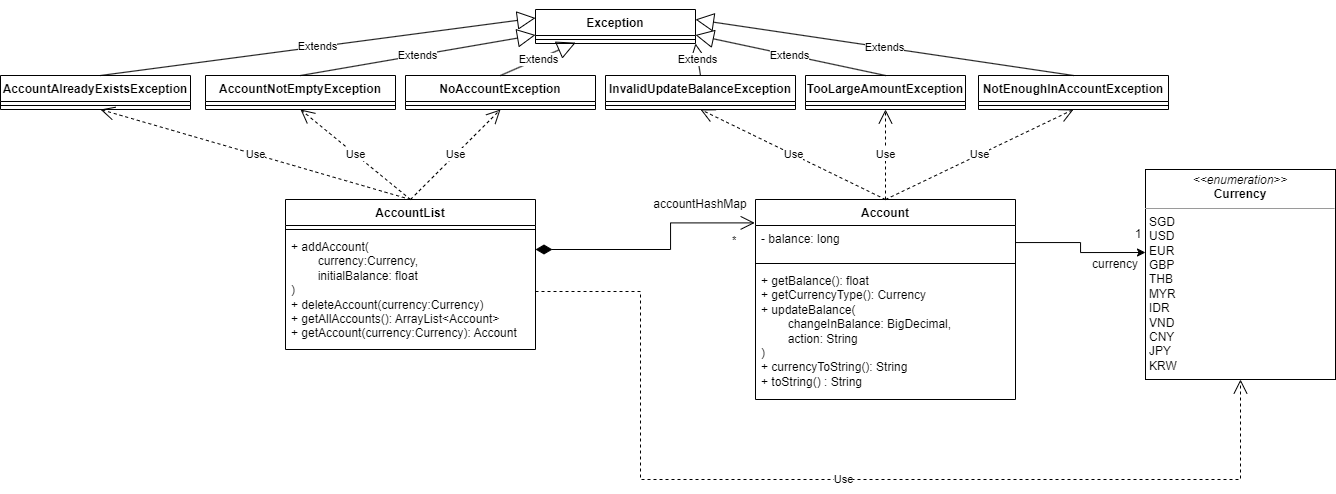

The diagram above was exported from draw.io. Its source (the exported page's mxGraphModel, read from the mxfile embedded in the PNG):
<mxGraphModel dx="2345" dy="568" grid="1" gridSize="10" guides="1" tooltips="1" connect="1" arrows="1" fold="1" page="1" pageScale="1" pageWidth="827" pageHeight="1169" math="0" shadow="0">
  <root>
    <mxCell id="WIyWlLk6GJQsqaUBKTNV-0" />
    <mxCell id="WIyWlLk6GJQsqaUBKTNV-1" parent="WIyWlLk6GJQsqaUBKTNV-0" />
    <mxCell id="dsbA1eekSPSx_6IA9cFN-1" value="Account" style="swimlane;fontStyle=1;align=center;verticalAlign=top;childLayout=stackLayout;horizontal=1;startSize=26;horizontalStack=0;resizeParent=1;resizeParentMax=0;resizeLast=0;collapsible=1;marginBottom=0;whiteSpace=wrap;html=1;" parent="WIyWlLk6GJQsqaUBKTNV-1" vertex="1">
      <mxGeometry x="35" y="530" width="260" height="200" as="geometry" />
    </mxCell>
    <mxCell id="dsbA1eekSPSx_6IA9cFN-5" style="edgeStyle=orthogonalEdgeStyle;rounded=0;orthogonalLoop=1;jettySize=auto;html=1;" parent="dsbA1eekSPSx_6IA9cFN-1" source="dsbA1eekSPSx_6IA9cFN-2" edge="1">
      <mxGeometry relative="1" as="geometry">
        <mxPoint x="390" y="53" as="targetPoint" />
      </mxGeometry>
    </mxCell>
    <mxCell id="dsbA1eekSPSx_6IA9cFN-2" value="- balance: long" style="text;strokeColor=none;fillColor=none;align=left;verticalAlign=top;spacingLeft=4;spacingRight=4;overflow=hidden;rotatable=0;points=[[0,0.5],[1,0.5]];portConstraint=eastwest;whiteSpace=wrap;html=1;" parent="dsbA1eekSPSx_6IA9cFN-1" vertex="1">
      <mxGeometry y="26" width="260" height="34" as="geometry" />
    </mxCell>
    <mxCell id="dsbA1eekSPSx_6IA9cFN-3" value="" style="line;strokeWidth=1;fillColor=none;align=left;verticalAlign=middle;spacingTop=-1;spacingLeft=3;spacingRight=3;rotatable=0;labelPosition=right;points=[];portConstraint=eastwest;strokeColor=inherit;" parent="dsbA1eekSPSx_6IA9cFN-1" vertex="1">
      <mxGeometry y="60" width="260" height="8" as="geometry" />
    </mxCell>
    <mxCell id="dsbA1eekSPSx_6IA9cFN-4" value="+ getBalance(): float&lt;br&gt;+ getCurrencyType(): Currency&lt;br&gt;+ updateBalance(&lt;br&gt;&lt;span style=&quot;background-color: initial;&quot;&gt;&lt;span style=&quot;white-space: pre;&quot;&gt;&#09;&lt;/span&gt;changeInBalance: BigDecimal,&amp;nbsp;&lt;br&gt;&lt;/span&gt;&lt;span style=&quot;background-color: initial;&quot;&gt;&lt;span style=&quot;white-space: pre;&quot;&gt;&#09;&lt;/span&gt;action: String&lt;/span&gt;&lt;span style=&quot;background-color: initial;&quot;&gt;&lt;br&gt;&lt;/span&gt;)&lt;br&gt;+ currencyToString(): String&lt;br&gt;+ toString() : String" style="text;strokeColor=none;fillColor=none;align=left;verticalAlign=top;spacingLeft=4;spacingRight=4;overflow=hidden;rotatable=0;points=[[0,0.5],[1,0.5]];portConstraint=eastwest;whiteSpace=wrap;html=1;" parent="dsbA1eekSPSx_6IA9cFN-1" vertex="1">
      <mxGeometry y="68" width="260" height="132" as="geometry" />
    </mxCell>
    <mxCell id="dsbA1eekSPSx_6IA9cFN-20" value="&lt;p style=&quot;margin:0px;margin-top:4px;text-align:center;&quot;&gt;&lt;i&gt;&amp;lt;&amp;lt;enumeration&amp;gt;&amp;gt;&lt;/i&gt;&lt;br&gt;&lt;b&gt;Currency&lt;/b&gt;&lt;/p&gt;&lt;hr size=&quot;1&quot;&gt;&lt;p style=&quot;margin:0px;margin-left:4px;&quot;&gt;SGD&lt;/p&gt;&lt;p style=&quot;margin:0px;margin-left:4px;&quot;&gt;USD&lt;/p&gt;&lt;p style=&quot;margin:0px;margin-left:4px;&quot;&gt;EUR&lt;/p&gt;&lt;p style=&quot;margin:0px;margin-left:4px;&quot;&gt;GBP&lt;/p&gt;&lt;p style=&quot;margin:0px;margin-left:4px;&quot;&gt;THB&lt;/p&gt;&lt;p style=&quot;margin:0px;margin-left:4px;&quot;&gt;MYR&lt;/p&gt;&lt;p style=&quot;margin:0px;margin-left:4px;&quot;&gt;IDR&lt;/p&gt;&lt;p style=&quot;margin:0px;margin-left:4px;&quot;&gt;VND&lt;/p&gt;&lt;p style=&quot;margin:0px;margin-left:4px;&quot;&gt;CNY&lt;/p&gt;&lt;p style=&quot;margin:0px;margin-left:4px;&quot;&gt;JPY&lt;/p&gt;&lt;p style=&quot;margin:0px;margin-left:4px;&quot;&gt;&lt;span style=&quot;background-color: initial;&quot;&gt;KRW&lt;/span&gt;&lt;/p&gt;" style="verticalAlign=top;align=left;overflow=fill;fontSize=12;fontFamily=Helvetica;html=1;whiteSpace=wrap;" parent="WIyWlLk6GJQsqaUBKTNV-1" vertex="1">
      <mxGeometry x="425" y="500" width="190" height="210" as="geometry" />
    </mxCell>
    <mxCell id="dsbA1eekSPSx_6IA9cFN-22" value="currency" style="text;html=1;strokeColor=none;fillColor=none;align=center;verticalAlign=middle;whiteSpace=wrap;rounded=0;" parent="WIyWlLk6GJQsqaUBKTNV-1" vertex="1">
      <mxGeometry x="365" y="580" width="60" height="30" as="geometry" />
    </mxCell>
    <mxCell id="dsbA1eekSPSx_6IA9cFN-23" value="1" style="text;html=1;strokeColor=none;fillColor=none;align=center;verticalAlign=middle;whiteSpace=wrap;rounded=0;" parent="WIyWlLk6GJQsqaUBKTNV-1" vertex="1">
      <mxGeometry x="388" y="550" width="60" height="30" as="geometry" />
    </mxCell>
    <mxCell id="dTihvwjY7Ts53fyvmRjP-0" value="InvalidUpdateBalanceException" style="swimlane;fontStyle=1;align=center;verticalAlign=top;childLayout=stackLayout;horizontal=1;startSize=26;horizontalStack=0;resizeParent=1;resizeParentMax=0;resizeLast=0;collapsible=1;marginBottom=0;whiteSpace=wrap;html=1;" parent="WIyWlLk6GJQsqaUBKTNV-1" vertex="1">
      <mxGeometry x="-115" y="406" width="190" height="34" as="geometry" />
    </mxCell>
    <mxCell id="dTihvwjY7Ts53fyvmRjP-2" value="" style="line;strokeWidth=1;fillColor=none;align=left;verticalAlign=middle;spacingTop=-1;spacingLeft=3;spacingRight=3;rotatable=0;labelPosition=right;points=[];portConstraint=eastwest;strokeColor=inherit;" parent="dTihvwjY7Ts53fyvmRjP-0" vertex="1">
      <mxGeometry y="26" width="190" height="8" as="geometry" />
    </mxCell>
    <mxCell id="dTihvwjY7Ts53fyvmRjP-4" value="NotEnoughInAccountException" style="swimlane;fontStyle=1;align=center;verticalAlign=top;childLayout=stackLayout;horizontal=1;startSize=26;horizontalStack=0;resizeParent=1;resizeParentMax=0;resizeLast=0;collapsible=1;marginBottom=0;whiteSpace=wrap;html=1;" parent="WIyWlLk6GJQsqaUBKTNV-1" vertex="1">
      <mxGeometry x="258" y="406" width="190" height="34" as="geometry" />
    </mxCell>
    <mxCell id="dTihvwjY7Ts53fyvmRjP-6" value="" style="line;strokeWidth=1;fillColor=none;align=left;verticalAlign=middle;spacingTop=-1;spacingLeft=3;spacingRight=3;rotatable=0;labelPosition=right;points=[];portConstraint=eastwest;strokeColor=inherit;" parent="dTihvwjY7Ts53fyvmRjP-4" vertex="1">
      <mxGeometry y="26" width="190" height="8" as="geometry" />
    </mxCell>
    <mxCell id="dTihvwjY7Ts53fyvmRjP-8" value="TooLargeAmountException" style="swimlane;fontStyle=1;align=center;verticalAlign=top;childLayout=stackLayout;horizontal=1;startSize=26;horizontalStack=0;resizeParent=1;resizeParentMax=0;resizeLast=0;collapsible=1;marginBottom=0;whiteSpace=wrap;html=1;" parent="WIyWlLk6GJQsqaUBKTNV-1" vertex="1">
      <mxGeometry x="85" y="406" width="160" height="34" as="geometry" />
    </mxCell>
    <mxCell id="dTihvwjY7Ts53fyvmRjP-10" value="" style="line;strokeWidth=1;fillColor=none;align=left;verticalAlign=middle;spacingTop=-1;spacingLeft=3;spacingRight=3;rotatable=0;labelPosition=right;points=[];portConstraint=eastwest;strokeColor=inherit;" parent="dTihvwjY7Ts53fyvmRjP-8" vertex="1">
      <mxGeometry y="26" width="160" height="8" as="geometry" />
    </mxCell>
    <mxCell id="dTihvwjY7Ts53fyvmRjP-12" value="Exception" style="swimlane;fontStyle=1;align=center;verticalAlign=top;childLayout=stackLayout;horizontal=1;startSize=26;horizontalStack=0;resizeParent=1;resizeParentMax=0;resizeLast=0;collapsible=1;marginBottom=0;whiteSpace=wrap;html=1;" parent="WIyWlLk6GJQsqaUBKTNV-1" vertex="1">
      <mxGeometry x="-185" y="340" width="160" height="34" as="geometry" />
    </mxCell>
    <mxCell id="dTihvwjY7Ts53fyvmRjP-13" value="" style="line;strokeWidth=1;fillColor=none;align=left;verticalAlign=middle;spacingTop=-1;spacingLeft=3;spacingRight=3;rotatable=0;labelPosition=right;points=[];portConstraint=eastwest;strokeColor=inherit;" parent="dTihvwjY7Ts53fyvmRjP-12" vertex="1">
      <mxGeometry y="26" width="160" height="8" as="geometry" />
    </mxCell>
    <mxCell id="dTihvwjY7Ts53fyvmRjP-20" value="Extends" style="endArrow=block;endSize=16;endFill=0;html=1;rounded=0;entryX=1;entryY=1;entryDx=0;entryDy=0;exitX=0.5;exitY=0;exitDx=0;exitDy=0;" parent="WIyWlLk6GJQsqaUBKTNV-1" source="dTihvwjY7Ts53fyvmRjP-0" target="dTihvwjY7Ts53fyvmRjP-12" edge="1">
      <mxGeometry width="160" relative="1" as="geometry">
        <mxPoint x="-65" y="380" as="sourcePoint" />
        <mxPoint x="95" y="380" as="targetPoint" />
      </mxGeometry>
    </mxCell>
    <mxCell id="dTihvwjY7Ts53fyvmRjP-21" value="Extends" style="endArrow=block;endSize=16;endFill=0;html=1;rounded=0;entryX=1;entryY=0.75;entryDx=0;entryDy=0;exitX=0.5;exitY=0;exitDx=0;exitDy=0;" parent="WIyWlLk6GJQsqaUBKTNV-1" source="dTihvwjY7Ts53fyvmRjP-8" target="dTihvwjY7Ts53fyvmRjP-12" edge="1">
      <mxGeometry width="160" relative="1" as="geometry">
        <mxPoint x="-10" y="416" as="sourcePoint" />
        <mxPoint x="95" y="367" as="targetPoint" />
      </mxGeometry>
    </mxCell>
    <mxCell id="dTihvwjY7Ts53fyvmRjP-22" value="Extends" style="endArrow=block;endSize=16;endFill=0;html=1;rounded=0;exitX=0.5;exitY=0;exitDx=0;exitDy=0;" parent="WIyWlLk6GJQsqaUBKTNV-1" source="dTihvwjY7Ts53fyvmRjP-4" edge="1">
      <mxGeometry width="160" relative="1" as="geometry">
        <mxPoint x="175" y="416" as="sourcePoint" />
        <mxPoint x="-25" y="350" as="targetPoint" />
      </mxGeometry>
    </mxCell>
    <mxCell id="dTihvwjY7Ts53fyvmRjP-23" value="Use" style="endArrow=open;endSize=12;dashed=1;html=1;rounded=0;entryX=0.5;entryY=1;entryDx=0;entryDy=0;" parent="WIyWlLk6GJQsqaUBKTNV-1" source="dsbA1eekSPSx_6IA9cFN-1" target="dTihvwjY7Ts53fyvmRjP-8" edge="1">
      <mxGeometry width="160" relative="1" as="geometry">
        <mxPoint x="485" y="590" as="sourcePoint" />
        <mxPoint x="645" y="590" as="targetPoint" />
      </mxGeometry>
    </mxCell>
    <mxCell id="dTihvwjY7Ts53fyvmRjP-25" value="Use" style="endArrow=open;endSize=12;dashed=1;html=1;rounded=0;entryX=0.5;entryY=1;entryDx=0;entryDy=0;exitX=0.5;exitY=0;exitDx=0;exitDy=0;" parent="WIyWlLk6GJQsqaUBKTNV-1" source="dsbA1eekSPSx_6IA9cFN-1" target="dTihvwjY7Ts53fyvmRjP-4" edge="1">
      <mxGeometry width="160" relative="1" as="geometry">
        <mxPoint x="175" y="540" as="sourcePoint" />
        <mxPoint x="175" y="450" as="targetPoint" />
      </mxGeometry>
    </mxCell>
    <mxCell id="dTihvwjY7Ts53fyvmRjP-26" value="Use" style="endArrow=open;endSize=12;dashed=1;html=1;rounded=0;entryX=0.5;entryY=1;entryDx=0;entryDy=0;" parent="WIyWlLk6GJQsqaUBKTNV-1" target="dTihvwjY7Ts53fyvmRjP-0" edge="1">
      <mxGeometry width="160" relative="1" as="geometry">
        <mxPoint x="165" y="530" as="sourcePoint" />
        <mxPoint x="363" y="450" as="targetPoint" />
      </mxGeometry>
    </mxCell>
    <mxCell id="dTihvwjY7Ts53fyvmRjP-29" value="AccountList" style="swimlane;fontStyle=1;align=center;verticalAlign=top;childLayout=stackLayout;horizontal=1;startSize=26;horizontalStack=0;resizeParent=1;resizeParentMax=0;resizeLast=0;collapsible=1;marginBottom=0;whiteSpace=wrap;html=1;" parent="WIyWlLk6GJQsqaUBKTNV-1" vertex="1">
      <mxGeometry x="-435" y="530" width="250" height="150" as="geometry" />
    </mxCell>
    <mxCell id="dTihvwjY7Ts53fyvmRjP-31" value="" style="line;strokeWidth=1;fillColor=none;align=left;verticalAlign=middle;spacingTop=-1;spacingLeft=3;spacingRight=3;rotatable=0;labelPosition=right;points=[];portConstraint=eastwest;strokeColor=inherit;" parent="dTihvwjY7Ts53fyvmRjP-29" vertex="1">
      <mxGeometry y="26" width="250" height="8" as="geometry" />
    </mxCell>
    <mxCell id="dTihvwjY7Ts53fyvmRjP-32" value="+ addAccount(&lt;br&gt;&lt;span style=&quot;white-space: pre;&quot;&gt;&#09;&lt;/span&gt;currency:Currency,&lt;br&gt;&lt;span style=&quot;white-space: pre;&quot;&gt;&#09;&lt;/span&gt;initialBalance: float&lt;br&gt;)&lt;br&gt;+ deleteAccount(currency:Currency)&lt;br&gt;+ getAllAccounts(): ArrayList&amp;lt;Account&amp;gt;&lt;br&gt;+ getAccount(currency:Currency): Account" style="text;strokeColor=none;fillColor=none;align=left;verticalAlign=top;spacingLeft=4;spacingRight=4;overflow=hidden;rotatable=0;points=[[0,0.5],[1,0.5]];portConstraint=eastwest;whiteSpace=wrap;html=1;" parent="dTihvwjY7Ts53fyvmRjP-29" vertex="1">
      <mxGeometry y="34" width="250" height="116" as="geometry" />
    </mxCell>
    <mxCell id="dTihvwjY7Ts53fyvmRjP-34" value="accountHashMap" style="text;html=1;strokeColor=none;fillColor=none;align=center;verticalAlign=middle;whiteSpace=wrap;rounded=0;" parent="WIyWlLk6GJQsqaUBKTNV-1" vertex="1">
      <mxGeometry x="-50" y="520" width="60" height="30" as="geometry" />
    </mxCell>
    <mxCell id="dTihvwjY7Ts53fyvmRjP-36" value="NoAccountException" style="swimlane;fontStyle=1;align=center;verticalAlign=top;childLayout=stackLayout;horizontal=1;startSize=26;horizontalStack=0;resizeParent=1;resizeParentMax=0;resizeLast=0;collapsible=1;marginBottom=0;whiteSpace=wrap;html=1;" parent="WIyWlLk6GJQsqaUBKTNV-1" vertex="1">
      <mxGeometry x="-315" y="406" width="190" height="34" as="geometry" />
    </mxCell>
    <mxCell id="dTihvwjY7Ts53fyvmRjP-37" value="" style="line;strokeWidth=1;fillColor=none;align=left;verticalAlign=middle;spacingTop=-1;spacingLeft=3;spacingRight=3;rotatable=0;labelPosition=right;points=[];portConstraint=eastwest;strokeColor=inherit;" parent="dTihvwjY7Ts53fyvmRjP-36" vertex="1">
      <mxGeometry y="26" width="190" height="8" as="geometry" />
    </mxCell>
    <mxCell id="dTihvwjY7Ts53fyvmRjP-38" value="AccountNotEmptyException" style="swimlane;fontStyle=1;align=center;verticalAlign=top;childLayout=stackLayout;horizontal=1;startSize=26;horizontalStack=0;resizeParent=1;resizeParentMax=0;resizeLast=0;collapsible=1;marginBottom=0;whiteSpace=wrap;html=1;" parent="WIyWlLk6GJQsqaUBKTNV-1" vertex="1">
      <mxGeometry x="-515" y="406" width="190" height="34" as="geometry" />
    </mxCell>
    <mxCell id="dTihvwjY7Ts53fyvmRjP-39" value="" style="line;strokeWidth=1;fillColor=none;align=left;verticalAlign=middle;spacingTop=-1;spacingLeft=3;spacingRight=3;rotatable=0;labelPosition=right;points=[];portConstraint=eastwest;strokeColor=inherit;" parent="dTihvwjY7Ts53fyvmRjP-38" vertex="1">
      <mxGeometry y="26" width="190" height="8" as="geometry" />
    </mxCell>
    <mxCell id="dTihvwjY7Ts53fyvmRjP-40" value="AccountAlreadyExistsException" style="swimlane;fontStyle=1;align=center;verticalAlign=top;childLayout=stackLayout;horizontal=1;startSize=26;horizontalStack=0;resizeParent=1;resizeParentMax=0;resizeLast=0;collapsible=1;marginBottom=0;whiteSpace=wrap;html=1;" parent="WIyWlLk6GJQsqaUBKTNV-1" vertex="1">
      <mxGeometry x="-720" y="406" width="190" height="34" as="geometry" />
    </mxCell>
    <mxCell id="dTihvwjY7Ts53fyvmRjP-41" value="" style="line;strokeWidth=1;fillColor=none;align=left;verticalAlign=middle;spacingTop=-1;spacingLeft=3;spacingRight=3;rotatable=0;labelPosition=right;points=[];portConstraint=eastwest;strokeColor=inherit;" parent="dTihvwjY7Ts53fyvmRjP-40" vertex="1">
      <mxGeometry y="26" width="190" height="8" as="geometry" />
    </mxCell>
    <mxCell id="dTihvwjY7Ts53fyvmRjP-42" value="Use" style="endArrow=open;endSize=12;dashed=1;html=1;rounded=0;entryX=0.5;entryY=1;entryDx=0;entryDy=0;exitX=0.5;exitY=0;exitDx=0;exitDy=0;" parent="WIyWlLk6GJQsqaUBKTNV-1" source="dTihvwjY7Ts53fyvmRjP-29" edge="1">
      <mxGeometry width="160" relative="1" as="geometry">
        <mxPoint x="-360" y="520" as="sourcePoint" />
        <mxPoint x="-620" y="440" as="targetPoint" />
      </mxGeometry>
    </mxCell>
    <mxCell id="dTihvwjY7Ts53fyvmRjP-43" value="Use" style="endArrow=open;endSize=12;dashed=1;html=1;rounded=0;entryX=0.5;entryY=1;entryDx=0;entryDy=0;exitX=0.5;exitY=0;exitDx=0;exitDy=0;" parent="WIyWlLk6GJQsqaUBKTNV-1" source="dTihvwjY7Ts53fyvmRjP-29" target="dTihvwjY7Ts53fyvmRjP-38" edge="1">
      <mxGeometry width="160" relative="1" as="geometry">
        <mxPoint x="185" y="550" as="sourcePoint" />
        <mxPoint y="460" as="targetPoint" />
      </mxGeometry>
    </mxCell>
    <mxCell id="dTihvwjY7Ts53fyvmRjP-44" value="Use" style="endArrow=open;endSize=12;dashed=1;html=1;rounded=0;entryX=0.5;entryY=1;entryDx=0;entryDy=0;exitX=0.5;exitY=0;exitDx=0;exitDy=0;" parent="WIyWlLk6GJQsqaUBKTNV-1" source="dTihvwjY7Ts53fyvmRjP-29" target="dTihvwjY7Ts53fyvmRjP-36" edge="1">
      <mxGeometry width="160" relative="1" as="geometry">
        <mxPoint x="195" y="560" as="sourcePoint" />
        <mxPoint x="10" y="470" as="targetPoint" />
      </mxGeometry>
    </mxCell>
    <mxCell id="dTihvwjY7Ts53fyvmRjP-45" value="Extends" style="endArrow=block;endSize=16;endFill=0;html=1;rounded=0;entryX=0.251;entryY=0.893;entryDx=0;entryDy=0;exitX=0.5;exitY=0;exitDx=0;exitDy=0;entryPerimeter=0;" parent="WIyWlLk6GJQsqaUBKTNV-1" source="dTihvwjY7Ts53fyvmRjP-36" target="dTihvwjY7Ts53fyvmRjP-13" edge="1">
      <mxGeometry width="160" relative="1" as="geometry">
        <mxPoint x="-10" y="416" as="sourcePoint" />
        <mxPoint x="-55" y="384" as="targetPoint" />
      </mxGeometry>
    </mxCell>
    <mxCell id="dTihvwjY7Ts53fyvmRjP-46" value="Extends" style="endArrow=block;endSize=16;endFill=0;html=1;rounded=0;entryX=0;entryY=0.75;entryDx=0;entryDy=0;exitX=0.5;exitY=0;exitDx=0;exitDy=0;" parent="WIyWlLk6GJQsqaUBKTNV-1" source="dTihvwjY7Ts53fyvmRjP-38" target="dTihvwjY7Ts53fyvmRjP-12" edge="1">
      <mxGeometry width="160" relative="1" as="geometry">
        <mxPoint x="-210" y="416" as="sourcePoint" />
        <mxPoint x="-175" y="383" as="targetPoint" />
      </mxGeometry>
    </mxCell>
    <mxCell id="dTihvwjY7Ts53fyvmRjP-47" value="Extends" style="endArrow=block;endSize=16;endFill=0;html=1;rounded=0;entryX=0;entryY=0.25;entryDx=0;entryDy=0;exitX=0.5;exitY=0;exitDx=0;exitDy=0;" parent="WIyWlLk6GJQsqaUBKTNV-1" target="dTihvwjY7Ts53fyvmRjP-12" edge="1">
      <mxGeometry width="160" relative="1" as="geometry">
        <mxPoint x="-620" y="406" as="sourcePoint" />
        <mxPoint x="-215" y="376" as="targetPoint" />
      </mxGeometry>
    </mxCell>
    <mxCell id="dTihvwjY7Ts53fyvmRjP-48" value="Use" style="endArrow=open;endSize=12;dashed=1;html=1;rounded=0;exitX=1;exitY=0.5;exitDx=0;exitDy=0;entryX=0.5;entryY=1;entryDx=0;entryDy=0;" parent="WIyWlLk6GJQsqaUBKTNV-1" source="dTihvwjY7Ts53fyvmRjP-32" target="dsbA1eekSPSx_6IA9cFN-20" edge="1">
      <mxGeometry width="160" relative="1" as="geometry">
        <mxPoint x="30" y="620" as="sourcePoint" />
        <mxPoint x="190" y="620" as="targetPoint" />
        <Array as="points">
          <mxPoint x="-80" y="622" />
          <mxPoint x="-80" y="810" />
          <mxPoint x="520" y="810" />
        </Array>
      </mxGeometry>
    </mxCell>
    <mxCell id="GGbGsox17pMzHfBHLfQN-1" value="*" style="endArrow=open;html=1;endSize=12;startArrow=diamondThin;startSize=14;startFill=1;edgeStyle=orthogonalEdgeStyle;align=left;verticalAlign=bottom;rounded=0;entryX=-0.003;entryY=0.117;entryDx=0;entryDy=0;entryPerimeter=0;" edge="1" parent="WIyWlLk6GJQsqaUBKTNV-1" source="dTihvwjY7Ts53fyvmRjP-32" target="dsbA1eekSPSx_6IA9cFN-1">
      <mxGeometry x="0.8029" y="-27" relative="1" as="geometry">
        <mxPoint x="-140" y="820" as="sourcePoint" />
        <mxPoint x="30" y="550" as="targetPoint" />
        <Array as="points">
          <mxPoint x="-50" y="580" />
          <mxPoint x="-50" y="553" />
        </Array>
        <mxPoint as="offset" />
      </mxGeometry>
    </mxCell>
  </root>
</mxGraphModel>